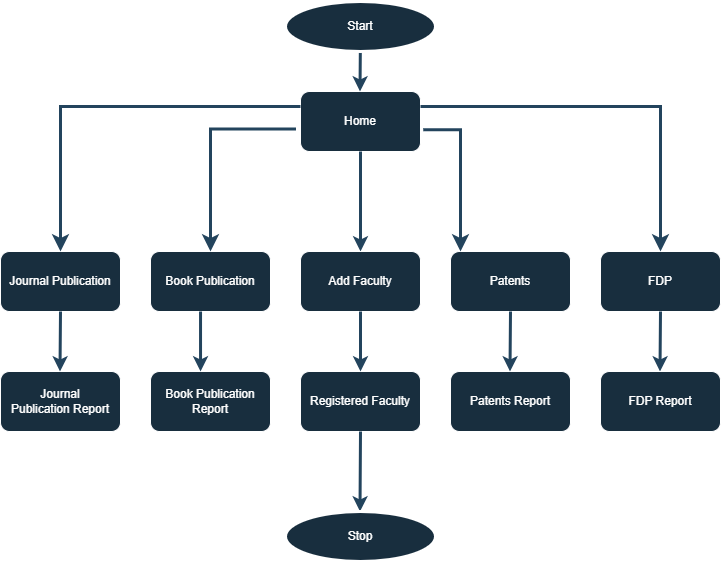

The diagram above was exported from draw.io. Its source (the exported page's mxGraphModel, read from the mxfile embedded in the PNG):
<mxGraphModel dx="1050" dy="569" grid="1" gridSize="10" guides="1" tooltips="1" connect="1" arrows="1" fold="1" page="1" pageScale="1" pageWidth="827" pageHeight="1169" math="0" shadow="0">
  <root>
    <mxCell id="WIyWlLk6GJQsqaUBKTNV-0" />
    <mxCell id="WIyWlLk6GJQsqaUBKTNV-1" parent="WIyWlLk6GJQsqaUBKTNV-0" />
    <mxCell id="i2xNg2GJA6ZRzKQGRkeQ-2" value="Book Publication" style="rounded=1;whiteSpace=wrap;html=1;labelBackgroundColor=none;fillColor=#182E3E;strokeColor=#FFFFFF;fontColor=#FFFFFF;" parent="WIyWlLk6GJQsqaUBKTNV-1" vertex="1">
      <mxGeometry x="190" y="280" width="120" height="60" as="geometry" />
    </mxCell>
    <mxCell id="i2xNg2GJA6ZRzKQGRkeQ-3" value="Journal Publication" style="rounded=1;whiteSpace=wrap;html=1;labelBackgroundColor=none;fillColor=#182E3E;strokeColor=#FFFFFF;fontColor=#FFFFFF;" parent="WIyWlLk6GJQsqaUBKTNV-1" vertex="1">
      <mxGeometry x="40" y="280" width="120" height="60" as="geometry" />
    </mxCell>
    <mxCell id="i2xNg2GJA6ZRzKQGRkeQ-4" value="Patents" style="rounded=1;whiteSpace=wrap;html=1;labelBackgroundColor=none;fillColor=#182E3E;strokeColor=#FFFFFF;fontColor=#FFFFFF;" parent="WIyWlLk6GJQsqaUBKTNV-1" vertex="1">
      <mxGeometry x="490" y="280" width="120" height="60" as="geometry" />
    </mxCell>
    <mxCell id="i2xNg2GJA6ZRzKQGRkeQ-5" value="FDP" style="rounded=1;whiteSpace=wrap;html=1;labelBackgroundColor=none;fillColor=#182E3E;strokeColor=#FFFFFF;fontColor=#FFFFFF;" parent="WIyWlLk6GJQsqaUBKTNV-1" vertex="1">
      <mxGeometry x="640" y="280" width="120" height="60" as="geometry" />
    </mxCell>
    <mxCell id="i2xNg2GJA6ZRzKQGRkeQ-9" value="Home" style="rounded=1;whiteSpace=wrap;html=1;labelBackgroundColor=none;fillColor=#182E3E;strokeColor=#FFFFFF;fontColor=#FFFFFF;" parent="WIyWlLk6GJQsqaUBKTNV-1" vertex="1">
      <mxGeometry x="340" y="120" width="120" height="60" as="geometry" />
    </mxCell>
    <mxCell id="i2xNg2GJA6ZRzKQGRkeQ-12" value="" style="edgeStyle=segmentEdgeStyle;endArrow=classic;html=1;curved=0;rounded=0;endSize=8;startSize=8;exitX=0;exitY=0.25;exitDx=0;exitDy=0;labelBackgroundColor=none;fontColor=default;strokeColor=#23445D;strokeWidth=3;" parent="WIyWlLk6GJQsqaUBKTNV-1" source="i2xNg2GJA6ZRzKQGRkeQ-9" edge="1">
      <mxGeometry width="50" height="50" relative="1" as="geometry">
        <mxPoint x="10" y="230" as="sourcePoint" />
        <mxPoint x="100" y="280" as="targetPoint" />
      </mxGeometry>
    </mxCell>
    <mxCell id="i2xNg2GJA6ZRzKQGRkeQ-14" value="" style="edgeStyle=segmentEdgeStyle;endArrow=classic;html=1;curved=0;rounded=0;endSize=8;startSize=8;exitX=1.023;exitY=0.637;exitDx=0;exitDy=0;exitPerimeter=0;labelBackgroundColor=none;fontColor=default;strokeColor=#23445D;strokeWidth=3;" parent="WIyWlLk6GJQsqaUBKTNV-1" source="i2xNg2GJA6ZRzKQGRkeQ-9" edge="1">
      <mxGeometry width="50" height="50" relative="1" as="geometry">
        <mxPoint x="410" y="230" as="sourcePoint" />
        <mxPoint x="500" y="280" as="targetPoint" />
      </mxGeometry>
    </mxCell>
    <mxCell id="i2xNg2GJA6ZRzKQGRkeQ-15" value="" style="edgeStyle=segmentEdgeStyle;endArrow=classic;html=1;curved=0;rounded=0;endSize=8;startSize=8;exitX=1;exitY=0.25;exitDx=0;exitDy=0;labelBackgroundColor=none;fontColor=default;strokeColor=#23445D;strokeWidth=3;" parent="WIyWlLk6GJQsqaUBKTNV-1" source="i2xNg2GJA6ZRzKQGRkeQ-9" edge="1">
      <mxGeometry width="50" height="50" relative="1" as="geometry">
        <mxPoint x="610" y="230" as="sourcePoint" />
        <mxPoint x="700" y="280" as="targetPoint" />
      </mxGeometry>
    </mxCell>
    <mxCell id="i2xNg2GJA6ZRzKQGRkeQ-16" value="" style="edgeStyle=segmentEdgeStyle;endArrow=classic;html=1;curved=0;rounded=0;endSize=8;startSize=8;exitX=-0.037;exitY=0.623;exitDx=0;exitDy=0;labelBackgroundColor=none;fontColor=default;strokeColor=#23445D;strokeWidth=3;exitPerimeter=0;" parent="WIyWlLk6GJQsqaUBKTNV-1" source="i2xNg2GJA6ZRzKQGRkeQ-9" edge="1">
      <mxGeometry width="50" height="50" relative="1" as="geometry">
        <mxPoint x="293" y="160" as="sourcePoint" />
        <mxPoint x="250" y="280" as="targetPoint" />
      </mxGeometry>
    </mxCell>
    <mxCell id="i2xNg2GJA6ZRzKQGRkeQ-17" value="" style="endArrow=classic;html=1;rounded=0;exitX=0.5;exitY=1;exitDx=0;exitDy=0;labelBackgroundColor=none;fontColor=default;strokeWidth=3;strokeColor=#23445D;" parent="WIyWlLk6GJQsqaUBKTNV-1" edge="1">
      <mxGeometry width="50" height="50" relative="1" as="geometry">
        <mxPoint x="400" y="60" as="sourcePoint" />
        <mxPoint x="399.5" y="120" as="targetPoint" />
      </mxGeometry>
    </mxCell>
    <mxCell id="i2xNg2GJA6ZRzKQGRkeQ-18" value="" style="endArrow=classic;html=1;rounded=0;exitX=0.5;exitY=1;exitDx=0;exitDy=0;labelBackgroundColor=none;fontColor=default;strokeColor=#23445D;strokeWidth=3;" parent="WIyWlLk6GJQsqaUBKTNV-1" source="i2xNg2GJA6ZRzKQGRkeQ-5" edge="1">
      <mxGeometry width="50" height="50" relative="1" as="geometry">
        <mxPoint x="699.5" y="360" as="sourcePoint" />
        <mxPoint x="699.5" y="400" as="targetPoint" />
      </mxGeometry>
    </mxCell>
    <mxCell id="i2xNg2GJA6ZRzKQGRkeQ-19" value="" style="endArrow=classic;html=1;rounded=0;exitX=0.5;exitY=1;exitDx=0;exitDy=0;entryX=0.5;entryY=0;entryDx=0;entryDy=0;labelBackgroundColor=none;fontColor=default;strokeColor=#23445D;strokeWidth=3;" parent="WIyWlLk6GJQsqaUBKTNV-1" source="i2xNg2GJA6ZRzKQGRkeQ-9" target="i2xNg2GJA6ZRzKQGRkeQ-20" edge="1">
      <mxGeometry width="50" height="50" relative="1" as="geometry">
        <mxPoint x="399.5" y="250" as="sourcePoint" />
        <mxPoint x="399.5" y="290" as="targetPoint" />
      </mxGeometry>
    </mxCell>
    <mxCell id="i2xNg2GJA6ZRzKQGRkeQ-20" value="Add Faculty" style="rounded=1;whiteSpace=wrap;html=1;labelBackgroundColor=none;fillColor=#182E3E;strokeColor=#FFFFFF;fontColor=#FFFFFF;" parent="WIyWlLk6GJQsqaUBKTNV-1" vertex="1">
      <mxGeometry x="340" y="280" width="120" height="60" as="geometry" />
    </mxCell>
    <mxCell id="i2xNg2GJA6ZRzKQGRkeQ-21" value="Journal Publication&amp;nbsp;Report" style="rounded=1;whiteSpace=wrap;html=1;labelBackgroundColor=none;fillColor=#182E3E;strokeColor=#FFFFFF;fontColor=#FFFFFF;" parent="WIyWlLk6GJQsqaUBKTNV-1" vertex="1">
      <mxGeometry x="40" y="400" width="120" height="60" as="geometry" />
    </mxCell>
    <mxCell id="i2xNg2GJA6ZRzKQGRkeQ-22" value="Book Publication Report" style="rounded=1;whiteSpace=wrap;html=1;labelBackgroundColor=none;fillColor=#182E3E;strokeColor=#FFFFFF;fontColor=#FFFFFF;" parent="WIyWlLk6GJQsqaUBKTNV-1" vertex="1">
      <mxGeometry x="190" y="400" width="120" height="60" as="geometry" />
    </mxCell>
    <mxCell id="i2xNg2GJA6ZRzKQGRkeQ-23" value="Patents Report" style="rounded=1;whiteSpace=wrap;html=1;labelBackgroundColor=none;fillColor=#182E3E;strokeColor=#FFFFFF;fontColor=#FFFFFF;" parent="WIyWlLk6GJQsqaUBKTNV-1" vertex="1">
      <mxGeometry x="490" y="400" width="120" height="60" as="geometry" />
    </mxCell>
    <mxCell id="i2xNg2GJA6ZRzKQGRkeQ-24" value="FDP Report" style="rounded=1;whiteSpace=wrap;html=1;labelBackgroundColor=none;fillColor=#182E3E;strokeColor=#FFFFFF;fontColor=#FFFFFF;" parent="WIyWlLk6GJQsqaUBKTNV-1" vertex="1">
      <mxGeometry x="640" y="400" width="120" height="60" as="geometry" />
    </mxCell>
    <mxCell id="i2xNg2GJA6ZRzKQGRkeQ-25" value="Registered Faculty" style="rounded=1;whiteSpace=wrap;html=1;labelBackgroundColor=none;fillColor=#182E3E;strokeColor=#FFFFFF;fontColor=#FFFFFF;" parent="WIyWlLk6GJQsqaUBKTNV-1" vertex="1">
      <mxGeometry x="340" y="400" width="120" height="60" as="geometry" />
    </mxCell>
    <mxCell id="i2xNg2GJA6ZRzKQGRkeQ-26" value="" style="endArrow=classic;html=1;rounded=0;exitX=0.5;exitY=1;exitDx=0;exitDy=0;labelBackgroundColor=none;fontColor=default;strokeColor=#23445D;strokeWidth=3;" parent="WIyWlLk6GJQsqaUBKTNV-1" source="i2xNg2GJA6ZRzKQGRkeQ-4" edge="1">
      <mxGeometry width="50" height="50" relative="1" as="geometry">
        <mxPoint x="549.5" y="360" as="sourcePoint" />
        <mxPoint x="549.5" y="400" as="targetPoint" />
      </mxGeometry>
    </mxCell>
    <mxCell id="i2xNg2GJA6ZRzKQGRkeQ-27" value="" style="endArrow=classic;html=1;rounded=0;exitX=0.5;exitY=1;exitDx=0;exitDy=0;exitPerimeter=0;entryX=0.5;entryY=0;entryDx=0;entryDy=0;labelBackgroundColor=none;fontColor=default;strokeColor=#23445D;strokeWidth=3;" parent="WIyWlLk6GJQsqaUBKTNV-1" source="i2xNg2GJA6ZRzKQGRkeQ-20" target="i2xNg2GJA6ZRzKQGRkeQ-25" edge="1">
      <mxGeometry width="50" height="50" relative="1" as="geometry">
        <mxPoint x="399.5" y="350" as="sourcePoint" />
        <mxPoint x="400" y="390" as="targetPoint" />
      </mxGeometry>
    </mxCell>
    <mxCell id="i2xNg2GJA6ZRzKQGRkeQ-28" value="" style="endArrow=classic;html=1;rounded=0;exitX=0.417;exitY=1;exitDx=0;exitDy=0;exitPerimeter=0;entryX=0.417;entryY=0;entryDx=0;entryDy=0;entryPerimeter=0;labelBackgroundColor=none;fontColor=default;strokeColor=#23445D;strokeWidth=3;" parent="WIyWlLk6GJQsqaUBKTNV-1" source="i2xNg2GJA6ZRzKQGRkeQ-2" target="i2xNg2GJA6ZRzKQGRkeQ-22" edge="1">
      <mxGeometry width="50" height="50" relative="1" as="geometry">
        <mxPoint x="240" y="350" as="sourcePoint" />
        <mxPoint x="240" y="390" as="targetPoint" />
      </mxGeometry>
    </mxCell>
    <mxCell id="i2xNg2GJA6ZRzKQGRkeQ-29" value="" style="endArrow=classic;html=1;rounded=0;exitX=0.5;exitY=1;exitDx=0;exitDy=0;labelBackgroundColor=none;fontColor=default;strokeColor=#23445D;strokeWidth=3;" parent="WIyWlLk6GJQsqaUBKTNV-1" source="i2xNg2GJA6ZRzKQGRkeQ-3" edge="1">
      <mxGeometry width="50" height="50" relative="1" as="geometry">
        <mxPoint x="99.5" y="360" as="sourcePoint" />
        <mxPoint x="99.5" y="400" as="targetPoint" />
      </mxGeometry>
    </mxCell>
    <mxCell id="i2xNg2GJA6ZRzKQGRkeQ-30" value="" style="endArrow=classic;html=1;rounded=0;exitX=0.5;exitY=1;exitDx=0;exitDy=0;labelBackgroundColor=none;fontColor=default;strokeColor=#23445D;strokeWidth=3;" parent="WIyWlLk6GJQsqaUBKTNV-1" source="i2xNg2GJA6ZRzKQGRkeQ-25" edge="1">
      <mxGeometry width="50" height="50" relative="1" as="geometry">
        <mxPoint x="399.5" y="500" as="sourcePoint" />
        <mxPoint x="399.5" y="540" as="targetPoint" />
      </mxGeometry>
    </mxCell>
    <mxCell id="8xLXqrD8IMk8VT2DrR_d-0" value="Start" style="ellipse;whiteSpace=wrap;html=1;strokeWidth=3;labelBackgroundColor=none;fillColor=#182E3E;strokeColor=#FFFFFF;fontColor=#FFFFFF;" vertex="1" parent="WIyWlLk6GJQsqaUBKTNV-1">
      <mxGeometry x="325" y="30" width="150" height="50" as="geometry" />
    </mxCell>
    <mxCell id="8xLXqrD8IMk8VT2DrR_d-2" value="Stop" style="ellipse;whiteSpace=wrap;html=1;strokeWidth=3;labelBackgroundColor=none;fillColor=#182E3E;strokeColor=#FFFFFF;fontColor=#FFFFFF;" vertex="1" parent="WIyWlLk6GJQsqaUBKTNV-1">
      <mxGeometry x="325" y="540" width="150" height="50" as="geometry" />
    </mxCell>
  </root>
</mxGraphModel>